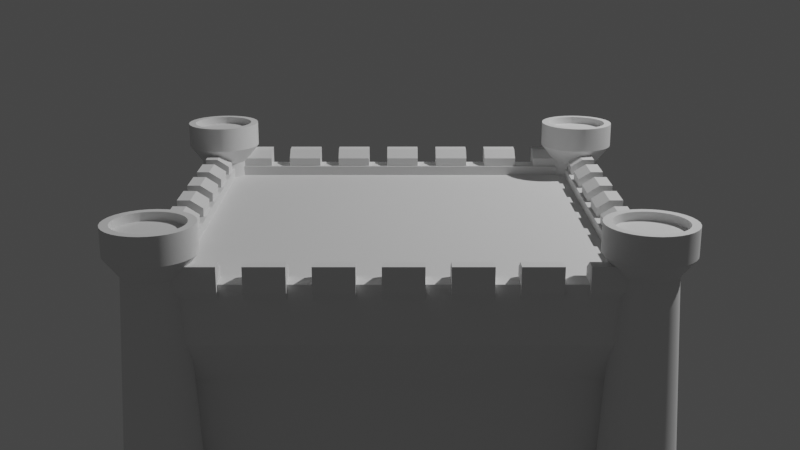 # Source: medievalBoard.blend  (saved by Blender 3.0.21; exported with 4.5.12 LTS)
import bpy
from mathutils import Matrix  # noqa: F401  (used for matrix-valued properties, if any)

bpy.ops.wm.read_factory_settings(use_empty=True)
scene = bpy.context.scene
scene.name = 'Scene'

# ---- collections
col_collection = bpy.data.collections.new('Collection'); scene.collection.children.link(col_collection)

# ---- node groups
ng_auto_smooth = bpy.data.node_groups.new('Auto Smooth', 'GeometryNodeTree')
_s = ng_auto_smooth.interface.new_socket(name='Geometry', in_out='OUTPUT', socket_type='NodeSocketGeometry')
_s = ng_auto_smooth.interface.new_socket(name='Geometry', in_out='INPUT', socket_type='NodeSocketGeometry')
_s = ng_auto_smooth.interface.new_socket(name='Angle', in_out='INPUT', socket_type='NodeSocketFloat')
_s.subtype = 'ANGLE'
_s.min_value = 0.0
_s.max_value = 3.142
ng_auto_smooth.is_modifier = True
_N = ng_auto_smooth.nodes; _L = ng_auto_smooth.links
n0 = _N.new('NodeGroupOutput'); n0.name = 'Group Output'; n0.location = (480, -100)
n1 = _N.new('NodeGroupInput'); n1.name = 'Group Input'; n1.location = (-420, -300)
n2 = _N.new('NodeGroupInput'); n2.name = 'Group Input.001'; n2.location = (-60, -100)
n3 = _N.new('GeometryNodeSetShadeSmooth'); n3.name = 'Set Shade Smooth'; n3.location = (120, -100)
n3.domain = 'EDGE'
n4 = _N.new('GeometryNodeSetShadeSmooth'); n4.name = 'Set Shade Smooth.001'; n4.location = (300, -100)
n5 = _N.new('GeometryNodeInputMeshEdgeAngle'); n5.name = 'Edge Angle'; n5.location = (-420, -220)
n6 = _N.new('GeometryNodeInputEdgeSmooth'); n6.name = 'Is Edge Smooth'; n6.location = (-60, -160)
n7 = _N.new('GeometryNodeInputShadeSmooth'); n7.name = 'Is Face Smooth'; n7.location = (-240, -340)
n8 = _N.new('FunctionNodeBooleanMath'); n8.name = 'Boolean Math'; n8.location = (-60, -220)
n9 = _N.new('FunctionNodeCompare'); n9.name = 'Compare'; n9.location = (-240, -180)
n9.operation = 'LESS_EQUAL'
_L.new(n5.outputs[0], n9.inputs[0])
_L.new(n4.outputs[0], n0.inputs[0])
_L.new(n1.outputs[1], n9.inputs[1])
_L.new(n9.outputs[0], n8.inputs[0])
_L.new(n7.outputs[0], n8.inputs[1])
_L.new(n2.outputs[0], n3.inputs[0])
_L.new(n6.outputs[0], n3.inputs[1])
_L.new(n3.outputs[0], n4.inputs[0])
_L.new(n8.outputs[0], n3.inputs[2])
n0.is_active_output = True

# ---- world
world_world = bpy.data.worlds.new('World'); scene.world = world_world
world_world.use_nodes = True; world_world.node_tree.nodes.clear()
_N = world_world.node_tree.nodes; _L = world_world.node_tree.links
n0 = _N.new('ShaderNodeOutputWorld'); n0.name = 'World Output'; n0.location = (300, 300)
n1 = _N.new('ShaderNodeBackground'); n1.name = 'Background'; n1.location = (10, 300)
n1.inputs[0].default_value = (0.05088, 0.05088, 0.05088, 1.0)
_L.new(n1.outputs[0], n0.inputs[0])
n0.is_active_output = True
world_world.color = (0.05088, 0.05088, 0.05088)
world_world.use_sun_shadow = False
world_world.sun_shadow_jitter_overblur = 0.0

# ---- cameras
cam_camera = bpy.data.cameras.new('Camera')
cam_camera.clip_end = 100.0
cam_camera.ortho_scale = 7.314

# ---- lights
light_light = bpy.data.lights.new('Light', 'POINT')
light_light.transmission_factor = 0.0
light_light.energy = 1000.0
light_light.shadow_soft_size = 0.1
light_light.shadow_maximum_resolution = 0.006
light_light.use_absolute_resolution = True

# ---- meshes
me_cylinder_002 = bpy.data.meshes.new('Cylinder.002')
me_cylinder_002.from_pydata([(-5.702, 6.577, 0.5235), (-5.702, 6.352, 2.39), (-5.518, 6.558, 0.5235), (-5.561, 6.338, 2.39), (-5.34, 6.505, 0.5235), (-5.426, 6.297, 2.39), (-5.177, 6.417, 0.5235), (-5.302, 6.231, 2.39), (-5.034, 6.3, 0.5235), (-5.193, 6.141, 2.39), (-4.916, 6.157, 0.5235), (-5.103, 6.032, 2.39), (-4.829, 5.993, 0.5235), (-5.037, 5.907, 2.39), (-4.775, 5.816, 0.5235), (-4.996, 5.772, 2.39), (-4.757, 5.632, 0.5235), (-4.982, 5.632, 2.39), (-4.775, 5.447, 0.5235), (-4.996, 5.491, 2.39), (-4.829, 5.27, 0.5235), (-5.037, 5.356, 2.39), (-4.916, 5.107, 0.5235), (-5.103, 5.232, 2.39), (-5.034, 4.964, 0.5235), (-5.193, 5.122, 2.39), (-5.177, 4.846, 0.5235), (-5.302, 5.033, 2.39), (-5.34, 4.759, 0.5235), (-5.426, 4.966, 2.39), (-5.518, 4.705, 0.5235), (-5.561, 4.925, 2.39), (-5.702, 4.687, 0.5235), (-5.702, 4.911, 2.39), (-5.886, 4.705, 0.5235), (-5.843, 4.925, 2.39), (-6.064, 4.759, 0.5235), (-5.978, 4.966, 2.39), (-6.227, 4.846, 0.5235), (-6.102, 5.033, 2.39), (-6.37, 4.964, 0.5235), (-6.211, 5.122, 2.39), (-6.488, 5.107, 0.5235), (-6.301, 5.232, 2.39), (-6.575, 5.27, 0.5235), (-6.367, 5.356, 2.39), (-6.629, 5.447, 0.5235), (-6.408, 5.491, 2.39), (-6.647, 5.632, 0.5235), (-6.422, 5.632, 2.39), (-6.629, 5.816, 0.5235), (-6.408, 5.772, 2.39), (-6.575, 5.993, 0.5235), (-6.367, 5.907, 2.39), (-6.488, 6.157, 0.5235), (-6.301, 6.032, 2.39), (-6.37, 6.3, 0.5235), (-6.211, 6.141, 2.39), (-6.227, 6.417, 0.5235), (-6.102, 6.231, 2.39), (-6.064, 6.505, 0.5235), (-5.978, 6.297, 2.39), (-5.886, 6.558, 0.5235), (-5.843, 6.338, 2.39), (-5.487, 6.713, 2.591), (-5.702, 6.734, 2.591), (-5.28, 6.65, 2.591), (-5.089, 6.548, 2.591), (-4.922, 6.411, 2.591), (-4.785, 6.244, 2.591), (-4.683, 6.054, 2.591), (-4.621, 5.847, 2.591), (-4.599, 5.632, 2.591), (-4.621, 5.417, 2.591), (-4.683, 5.21, 2.591), (-4.785, 5.019, 2.591), (-4.922, 4.852, 2.591), (-5.089, 4.715, 2.591), (-5.28, 4.613, 2.591), (-5.487, 4.55, 2.591), (-5.702, 4.529, 2.591), (-5.917, 4.55, 2.591), (-6.124, 4.613, 2.591), (-6.315, 4.715, 2.591), (-6.482, 4.852, 2.591), (-6.619, 5.019, 2.591), (-6.721, 5.21, 2.591), (-6.783, 5.417, 2.591), (-6.805, 5.632, 2.591), (-6.783, 5.847, 2.591), (-6.721, 6.054, 2.591), (-6.619, 6.244, 2.591), (-6.482, 6.411, 2.591), (-6.315, 6.548, 2.591), (-6.124, 6.65, 2.591), (-5.917, 6.713, 2.591), (-5.487, 6.713, 2.878), (-5.702, 6.734, 2.878), (-5.28, 6.65, 2.878), (-5.089, 6.548, 2.878), (-4.922, 6.411, 2.878), (-4.785, 6.244, 2.878), (-4.683, 6.054, 2.878), (-4.621, 5.847, 2.878), (-4.599, 5.632, 2.878), (-4.621, 5.417, 2.878), (-4.683, 5.21, 2.878), (-4.785, 5.019, 2.878), (-4.922, 4.852, 2.878), (-5.089, 4.715, 2.878), (-5.28, 4.613, 2.878), (-5.487, 4.55, 2.878), (-5.702, 4.529, 2.878), (-5.917, 4.55, 2.878), (-6.124, 4.613, 2.878), (-6.315, 4.715, 2.878), (-6.482, 4.852, 2.878), (-6.619, 5.019, 2.878), (-6.721, 5.21, 2.878), (-6.783, 5.417, 2.878), (-6.805, 5.632, 2.878), (-6.783, 5.847, 2.878), (-6.721, 6.054, 2.878), (-6.619, 6.244, 2.878), (-6.482, 6.411, 2.878), (-6.315, 6.548, 2.878), (-6.124, 6.65, 2.878), (-5.917, 6.713, 2.878), (-5.529, 6.503, 2.792), (-5.702, 6.521, 2.792), (-5.362, 6.453, 2.792), (-5.208, 6.371, 2.792), (-5.073, 6.26, 2.792), (-4.963, 6.126, 2.792), (-4.881, 5.972, 2.792), (-4.83, 5.805, 2.792), (-4.813, 5.632, 2.792), (-4.83, 5.458, 2.792), (-4.881, 5.292, 2.792), (-4.963, 5.138, 2.792), (-5.073, 5.003, 2.792), (-5.208, 4.893, 2.792), (-5.362, 4.81, 2.792), (-5.529, 4.76, 2.792), (-5.702, 4.743, 2.792), (-5.875, 4.76, 2.792), (-6.042, 4.81, 2.792), (-6.196, 4.893, 2.792), (-6.331, 5.003, 2.792), (-6.441, 5.138, 2.792), (-6.523, 5.292, 2.792), (-6.574, 5.458, 2.792), (-6.591, 5.632, 2.792), (-6.574, 5.805, 2.792), (-6.523, 5.972, 2.792), (-6.441, 6.126, 2.792), (-6.331, 6.26, 2.792), (-6.196, 6.371, 2.792), (-6.042, 6.453, 2.792), (-5.875, 6.503, 2.792), (-5.875, 6.503, 2.878), (-6.042, 6.453, 2.878), (-6.196, 6.371, 2.878), (-6.331, 6.26, 2.878), (-6.441, 6.126, 2.878), (-6.523, 5.972, 2.878), (-6.574, 5.805, 2.878), (-6.591, 5.632, 2.878), (-6.574, 5.458, 2.878), (-6.523, 5.292, 2.878), (-6.441, 5.138, 2.878), (-6.331, 5.003, 2.878), (-6.196, 4.893, 2.878), (-6.042, 4.81, 2.878), (-5.875, 4.76, 2.878), (-5.702, 4.743, 2.878), (-5.529, 4.76, 2.878), (-5.362, 4.81, 2.878), (-5.208, 4.893, 2.878), (-5.073, 5.003, 2.878), (-4.963, 5.138, 2.878), (-4.881, 5.292, 2.878), (-4.83, 5.458, 2.878), (-4.813, 5.632, 2.878), (-4.83, 5.805, 2.878), (-4.881, 5.972, 2.878), (-4.963, 6.126, 2.878), (-5.073, 6.26, 2.878), (-5.208, 6.371, 2.878), (-5.362, 6.453, 2.878), (-5.702, 6.521, 2.878), (-5.529, 6.503, 2.878), (-5.702, 6.841, 0.3259), (-5.466, 6.817, 0.3259), (-5.239, 6.749, 0.3259), (-5.03, 6.637, 0.3259), (-4.847, 6.487, 0.3259), (-4.697, 6.303, 0.3259), (-4.585, 6.094, 0.3259), (-4.516, 5.868, 0.3259), (-4.493, 5.632, 0.3259), (-4.516, 5.396, 0.3259), (-4.585, 5.169, 0.3259), (-4.697, 4.96, 0.3259), (-4.847, 4.777, 0.3259), (-5.03, 4.626, 0.3259), (-5.239, 4.515, 0.3259), (-5.466, 4.446, 0.3259), (-5.702, 4.423, 0.3259), (-5.938, 4.446, 0.3259), (-6.165, 4.515, 0.3259), (-6.374, 4.626, 0.3259), (-6.557, 4.777, 0.3259), (-6.707, 4.96, 0.3259), (-6.819, 5.169, 0.3259), (-6.888, 5.396, 0.3259), (-6.911, 5.632, 0.3259), (-6.888, 5.868, 0.3259), (-6.819, 6.094, 0.3259), (-6.707, 6.303, 0.3259), (-6.557, 6.487, 0.3259), (-6.374, 6.637, 0.3259), (-6.165, 6.749, 0.3259), (-5.938, 6.817, 0.3259), (-5.702, 6.841, -0.09853), (-5.466, 6.817, -0.09853), (-5.239, 6.749, -0.09853), (-5.03, 6.637, -0.09853), (-4.847, 6.487, -0.09853), (-4.697, 6.303, -0.09853), (-4.585, 6.094, -0.09853), (-4.516, 5.868, -0.09853), (-4.493, 5.632, -0.09853), (-4.516, 5.396, -0.09853), (-4.585, 5.169, -0.09853), (-4.697, 4.96, -0.09853), (-4.847, 4.777, -0.09853), (-5.03, 4.626, -0.09853), (-5.239, 4.515, -0.09853), (-5.466, 4.446, -0.09853), (-5.702, 4.423, -0.09853), (-5.938, 4.446, -0.09853), (-6.165, 4.515, -0.09853), (-6.374, 4.626, -0.09853), (-6.557, 4.777, -0.09853), (-6.707, 4.96, -0.09853), (-6.819, 5.169, -0.09853), (-6.888, 5.396, -0.09853), (-6.911, 5.632, -0.09853), (-6.888, 5.868, -0.09853), (-6.819, 6.094, -0.09853), (-6.707, 6.303, -0.09853), (-6.557, 6.487, -0.09853), (-6.374, 6.637, -0.09853), (-6.165, 6.749, -0.09853), (-5.938, 6.817, -0.09853)], [], [(0, 1, 3, 2), (2, 3, 5, 4), (4, 5, 7, 6), (6, 7, 9, 8), (8, 9, 11, 10), (10, 11, 13, 12), (12, 13, 15, 14), (14, 15, 17, 16), (16, 17, 19, 18), (18, 19, 21, 20), (20, 21, 23, 22), (22, 23, 25, 24), (24, 25, 27, 26), (26, 27, 29, 28), (28, 29, 31, 30), (30, 31, 33, 32), (32, 33, 35, 34), (34, 35, 37, 36), (36, 37, 39, 38), (38, 39, 41, 40), (40, 41, 43, 42), (42, 43, 45, 44), (44, 45, 47, 46), (46, 47, 49, 48), (48, 49, 51, 50), (50, 51, 53, 52), (52, 53, 55, 54), (54, 55, 57, 56), (56, 57, 59, 58), (58, 59, 61, 60), (5, 3, 64, 66), (60, 61, 63, 62), (62, 63, 1, 0), (6, 8, 196, 195), (81, 80, 112, 113), (23, 21, 74, 75), (41, 39, 83, 84), (59, 57, 92, 93), (15, 13, 70, 71), (33, 31, 79, 80), (51, 49, 88, 89), (7, 5, 66, 67), (25, 23, 75, 76), (43, 41, 84, 85), (61, 59, 93, 94), (17, 15, 71, 72), (35, 33, 80, 81), (53, 51, 89, 90), (9, 7, 67, 68), (27, 25, 76, 77), (45, 43, 85, 86), (63, 61, 94, 95), (19, 17, 72, 73), (37, 35, 81, 82), (55, 53, 90, 91), (11, 9, 68, 69), (29, 27, 77, 78), (47, 45, 86, 87), (3, 1, 65, 64), (1, 63, 95, 65), (21, 19, 73, 74), (39, 37, 82, 83), (57, 55, 91, 92), (13, 11, 69, 70), (31, 29, 78, 79), (49, 47, 87, 88), (128, 129, 159, 158, 157, 156, 155, 154, 153, 152, 151, 150, 149, 148, 147, 146, 145, 144, 143, 142, 141, 140, 139, 138, 137, 136, 135, 134, 133, 132, 131, 130), (68, 67, 99, 100), (95, 94, 126, 127), (82, 81, 113, 114), (69, 68, 100, 101), (65, 95, 127, 97), (83, 82, 114, 115), (70, 69, 101, 102), (84, 83, 115, 116), (71, 70, 102, 103), (85, 84, 116, 117), (72, 71, 103, 104), (86, 85, 117, 118), (73, 72, 104, 105), (87, 86, 118, 119), (74, 73, 105, 106), (88, 87, 119, 120), (75, 74, 106, 107), (89, 88, 120, 121), (76, 75, 107, 108), (90, 89, 121, 122), (77, 76, 108, 109), (91, 90, 122, 123), (78, 77, 109, 110), (64, 65, 97, 96), (92, 91, 123, 124), (79, 78, 110, 111), (66, 64, 96, 98), (93, 92, 124, 125), (80, 79, 111, 112), (67, 66, 98, 99), (94, 93, 125, 126), (187, 188, 131, 132), (160, 161, 158, 159), (173, 174, 145, 146), (186, 187, 132, 133), (190, 160, 159, 129), (172, 173, 146, 147), (185, 186, 133, 134), (171, 172, 147, 148), (184, 185, 134, 135), (170, 171, 148, 149), (183, 184, 135, 136), (169, 170, 149, 150), (182, 183, 136, 137), (168, 169, 150, 151), (181, 182, 137, 138), (167, 168, 151, 152), (180, 181, 138, 139), (166, 167, 152, 153), (179, 180, 139, 140), (165, 166, 153, 154), (178, 179, 140, 141), (164, 165, 154, 155), (177, 178, 141, 142), (191, 190, 129, 128), (163, 164, 155, 156), (176, 177, 142, 143), (189, 191, 128, 130), (162, 163, 156, 157), (175, 176, 143, 144), (188, 189, 130, 131), (161, 162, 157, 158), (174, 175, 144, 145), (124, 123, 164, 163), (96, 97, 190, 191), (110, 109, 178, 177), (123, 122, 165, 164), (109, 108, 179, 178), (122, 121, 166, 165), (108, 107, 180, 179), (121, 120, 167, 166), (107, 106, 181, 180), (120, 119, 168, 167), (106, 105, 182, 181), (119, 118, 169, 168), (105, 104, 183, 182), (118, 117, 170, 169), (104, 103, 184, 183), (117, 116, 171, 170), (103, 102, 185, 184), (116, 115, 172, 171), (102, 101, 186, 185), (115, 114, 173, 172), (97, 127, 160, 190), (101, 100, 187, 186), (114, 113, 174, 173), (127, 126, 161, 160), (100, 99, 188, 187), (113, 112, 175, 174), (126, 125, 162, 161), (99, 98, 189, 188), (112, 111, 176, 175), (125, 124, 163, 162), (98, 96, 191, 189), (111, 110, 177, 176), (212, 213, 245, 244), (24, 26, 205, 204), (42, 44, 214, 213), (60, 62, 223, 222), (16, 18, 201, 200), (34, 36, 210, 209), (52, 54, 219, 218), (8, 10, 197, 196), (26, 28, 206, 205), (44, 46, 215, 214), (0, 2, 193, 192), (62, 0, 192, 223), (18, 20, 202, 201), (36, 38, 211, 210), (54, 56, 220, 219), (10, 12, 198, 197), (28, 30, 207, 206), (46, 48, 216, 215), (2, 4, 194, 193), (20, 22, 203, 202), (38, 40, 212, 211), (56, 58, 221, 220), (12, 14, 199, 198), (30, 32, 208, 207), (48, 50, 217, 216), (4, 6, 195, 194), (22, 24, 204, 203), (40, 42, 213, 212), (58, 60, 222, 221), (14, 16, 200, 199), (32, 34, 209, 208), (50, 52, 218, 217), (224, 225, 226, 227, 228, 229, 230, 231, 232, 233, 234, 235, 236, 237, 238, 239, 240, 241, 242, 243, 244, 245, 246, 247, 248, 249, 250, 251, 252, 253, 254, 255), (199, 200, 232, 231), (213, 214, 246, 245), (200, 201, 233, 232), (214, 215, 247, 246), (201, 202, 234, 233), (215, 216, 248, 247), (202, 203, 235, 234), (216, 217, 249, 248), (203, 204, 236, 235), (217, 218, 250, 249), (204, 205, 237, 236), (218, 219, 251, 250), (205, 206, 238, 237), (192, 193, 225, 224), (219, 220, 252, 251), (206, 207, 239, 238), (193, 194, 226, 225), (220, 221, 253, 252), (207, 208, 240, 239), (194, 195, 227, 226), (221, 222, 254, 253), (208, 209, 241, 240), (195, 196, 228, 227), (222, 223, 255, 254), (209, 210, 242, 241), (196, 197, 229, 228), (223, 192, 224, 255), (210, 211, 243, 242), (197, 198, 230, 229), (211, 212, 244, 243), (198, 199, 231, 230)])
me_cylinder_002.polygons.foreach_set('use_smooth', [True] * 226)
_uv = me_cylinder_002.uv_layers.new(name='UVMap')
_uv.uv.foreach_set('vector', [1.0, 0.5, 1.0, 1.0, 0.9688, 1.0, 0.9688, 0.5, 0.9688, 0.5, 0.9688, 1.0, 0.9375, 1.0, 0.9375, 0.5, 0.9375, 0.5, 0.9375, 1.0, 0.9062, 1.0, 0.9062, 0.5, 0.9062, 0.5, 0.9062, 1.0, 0.875, 1.0, 0.875, 0.5, 0.875, 0.5, 0.875, 1.0, 0.8438, 1.0, 0.8438, 0.5, 0.8438, 0.5, 0.8438, 1.0, 0.8125, 1.0, 0.8125, 0.5, 0.8125, 0.5, 0.8125, 1.0, 0.7812, 1.0, 0.7812, 0.5, 0.7812, 0.5, 0.7812, 1.0, 0.75, 1.0, 0.75, 0.5, 0.75, 0.5, 0.75, 1.0, 0.7188, 1.0, 0.7188, 0.5, 0.7188, 0.5, 0.7188, 1.0, 0.6875, 1.0, 0.6875, 0.5, 0.6875, 0.5, 0.6875, 1.0, 0.6562, 1.0, 0.6562, 0.5, 0.6562, 0.5, 0.6562, 1.0, 0.625, 1.0, 0.625, 0.5, 0.625, 0.5, 0.625, 1.0, 0.5938, 1.0, 0.5938, 0.5, 0.5938, 0.5, 0.5938, 1.0, 0.5625, 1.0, 0.5625, 0.5, 0.5625, 0.5, 0.5625, 1.0, 0.5312, 1.0, 0.5312, 0.5, 0.5312, 0.5, 0.5312, 1.0, 0.5, 1.0, 0.5, 0.5, 0.5, 0.5, 0.5, 1.0, 0.4688, 1.0, 0.4688, 0.5, 0.4688, 0.5, 0.4688, 1.0, 0.4375, 1.0, 0.4375, 0.5, 0.4375, 0.5, 0.4375, 1.0, 0.4062, 1.0, 0.4062, 0.5, 0.4062, 0.5, 0.4062, 1.0, 0.375, 1.0, 0.375, 0.5, 0.375, 0.5, 0.375, 1.0, 0.3438, 1.0, 0.3438, 0.5, 0.3438, 0.5, 0.3438, 1.0, 0.3125, 1.0, 0.3125, 0.5, 0.3125, 0.5, 0.3125, 1.0, 0.2812, 1.0, 0.2812, 0.5, 0.2812, 0.5, 0.2812, 1.0, 0.25, 1.0, 0.25, 0.5, 0.25, 0.5, 0.25, 1.0, 0.2188, 1.0, 0.2188, 0.5, 0.2188, 0.5, 0.2188, 1.0, 0.1875, 1.0, 0.1875, 0.5, 0.1875, 0.5, 0.1875, 1.0, 0.1562, 1.0, 0.1562, 0.5, 0.1562, 0.5, 0.1562, 1.0, 0.125, 1.0, 0.125, 0.5, 0.125, 0.5, 0.125, 1.0, 0.09375, 1.0, 0.09375, 0.5, 0.09375, 0.5, 0.09375, 1.0, 0.0625, 1.0, 0.0625, 0.5, 0.9375, 1.0, 0.9688, 1.0, 0.9688, 1.0, 0.9375, 1.0, 0.0625, 0.5, 0.0625, 1.0, 0.03125, 1.0, 0.03125, 0.5, 0.03125, 0.5, 0.03125, 1.0, 0.0, 1.0, 0.0, 0.5, 0.9062, 0.5, 0.875, 0.5, 0.875, 0.5, 0.9062, 0.5, 0.4688, 1.0, 0.5, 1.0, 0.5, 1.0, 0.4688, 1.0, 0.6562, 1.0, 0.6875, 1.0, 0.6875, 1.0, 0.6562, 1.0, 0.375, 1.0, 0.4062, 1.0, 0.4062, 1.0, 0.375, 1.0, 0.09375, 1.0, 0.125, 1.0, 0.125, 1.0, 0.09375, 1.0, 0.7812, 1.0, 0.8125, 1.0, 0.8125, 1.0, 0.7812, 1.0, 0.5, 1.0, 0.5312, 1.0, 0.5312, 1.0, 0.5, 1.0, 0.2188, 1.0, 0.25, 1.0, 0.25, 1.0, 0.2188, 1.0, 0.9062, 1.0, 0.9375, 1.0, 0.9375, 1.0, 0.9062, 1.0, 0.625, 1.0, 0.6562, 1.0, 0.6562, 1.0, 0.625, 1.0, 0.3438, 1.0, 0.375, 1.0, 0.375, 1.0, 0.3438, 1.0, 0.0625, 1.0, 0.09375, 1.0, 0.09375, 1.0, 0.0625, 1.0, 0.75, 1.0, 0.7812, 1.0, 0.7812, 1.0, 0.75, 1.0, 0.4688, 1.0, 0.5, 1.0, 0.5, 1.0, 0.4688, 1.0, 0.1875, 1.0, 0.2188, 1.0, 0.2188, 1.0, 0.1875, 1.0, 0.875, 1.0, 0.9062, 1.0, 0.9062, 1.0, 0.875, 1.0, 0.5938, 1.0, 0.625, 1.0, 0.625, 1.0, 0.5938, 1.0, 0.3125, 1.0, 0.3438, 1.0, 0.3438, 1.0, 0.3125, 1.0, 0.03125, 1.0, 0.0625, 1.0, 0.0625, 1.0, 0.03125, 1.0, 0.7188, 1.0, 0.75, 1.0, 0.75, 1.0, 0.7188, 1.0, 0.4375, 1.0, 0.4688, 1.0, 0.4688, 1.0, 0.4375, 1.0, 0.1562, 1.0, 0.1875, 1.0, 0.1875, 1.0, 0.1562, 1.0, 0.8438, 1.0, 0.875, 1.0, 0.875, 1.0, 0.8438, 1.0, 0.5625, 1.0, 0.5938, 1.0, 0.5938, 1.0, 0.5625, 1.0, 0.2812, 1.0, 0.3125, 1.0, 0.3125, 1.0, 0.2812, 1.0, 0.9688, 1.0, 1.0, 1.0, 1.0, 1.0, 0.9688, 1.0, 0.0, 1.0, 0.03125, 1.0, 0.03125, 1.0, 0.0, 1.0, 0.6875, 1.0, 0.7188, 1.0, 0.7188, 1.0, 0.6875, 1.0, 0.4062, 1.0, 0.4375, 1.0, 0.4375, 1.0, 0.4062, 1.0, 0.125, 1.0, 0.1562, 1.0, 0.1562, 1.0, 0.125, 1.0, 0.8125, 1.0, 0.8438, 1.0, 0.8438, 1.0, 0.8125, 1.0, 0.5312, 1.0, 0.5625, 1.0, 0.5625, 1.0, 0.5312, 1.0, 0.25, 1.0, 0.2812, 1.0, 0.2812, 1.0, 0.25, 1.0, 0.9688, 1.0, 0.0, 1.0, 0.03125, 1.0, 0.0625, 1.0, 0.09375, 1.0, 0.125, 1.0, 0.1562, 1.0, 0.1875, 1.0, 0.2188, 1.0, 0.25, 1.0, 0.2812, 1.0, 0.3125, 1.0, 0.3438, 1.0, 0.375, 1.0, 0.4062, 1.0, 0.4375, 1.0, 0.4688, 1.0, 0.5, 1.0, 0.5312, 1.0, 0.5625, 1.0, 0.5938, 1.0, 0.625, 1.0, 0.6562, 1.0, 0.6875, 1.0, 0.7188, 1.0, 0.75, 1.0, 0.7812, 1.0, 0.8125, 1.0, 0.8438, 1.0, 0.875, 1.0, 0.9062, 1.0, 0.9375, 1.0, 0.875, 1.0, 0.9062, 1.0, 0.9062, 1.0, 0.875, 1.0, 0.03125, 1.0, 0.0625, 1.0, 0.0625, 1.0, 0.03125, 1.0, 0.4375, 1.0, 0.4688, 1.0, 0.4688, 1.0, 0.4375, 1.0, 0.8438, 1.0, 0.875, 1.0, 0.875, 1.0, 0.8438, 1.0, 0.0, 1.0, 0.03125, 1.0, 0.03125, 1.0, 0.0, 1.0, 0.4062, 1.0, 0.4375, 1.0, 0.4375, 1.0, 0.4062, 1.0, 0.8125, 1.0, 0.8438, 1.0, 0.8438, 1.0, 0.8125, 1.0, 0.375, 1.0, 0.4062, 1.0, 0.4062, 1.0, 0.375, 1.0, 0.7812, 1.0, 0.8125, 1.0, 0.8125, 1.0, 0.7812, 1.0, 0.3438, 1.0, 0.375, 1.0, 0.375, 1.0, 0.3438, 1.0, 0.75, 1.0, 0.7812, 1.0, 0.7812, 1.0, 0.75, 1.0, 0.3125, 1.0, 0.3438, 1.0, 0.3438, 1.0, 0.3125, 1.0, 0.7188, 1.0, 0.75, 1.0, 0.75, 1.0, 0.7188, 1.0, 0.2812, 1.0, 0.3125, 1.0, 0.3125, 1.0, 0.2812, 1.0, 0.6875, 1.0, 0.7188, 1.0, 0.7188, 1.0, 0.6875, 1.0, 0.25, 1.0, 0.2812, 1.0, 0.2812, 1.0, 0.25, 1.0, 0.6562, 1.0, 0.6875, 1.0, 0.6875, 1.0, 0.6562, 1.0, 0.2188, 1.0, 0.25, 1.0, 0.25, 1.0, 0.2188, 1.0, 0.625, 1.0, 0.6562, 1.0, 0.6562, 1.0, 0.625, 1.0, 0.1875, 1.0, 0.2188, 1.0, 0.2188, 1.0, 0.1875, 1.0, 0.5938, 1.0, 0.625, 1.0, 0.625, 1.0, 0.5938, 1.0, 0.1562, 1.0, 0.1875, 1.0, 0.1875, 1.0, 0.1562, 1.0, 0.5625, 1.0, 0.5938, 1.0, 0.5938, 1.0, 0.5625, 1.0, 0.9688, 1.0, 1.0, 1.0, 1.0, 1.0, 0.9688, 1.0, 0.125, 1.0, 0.1562, 1.0, 0.1562, 1.0, 0.125, 1.0, 0.5312, 1.0, 0.5625, 1.0, 0.5625, 1.0, 0.5312, 1.0, 0.9375, 1.0, 0.9688, 1.0, 0.9688, 1.0, 0.9375, 1.0, 0.09375, 1.0, 0.125, 1.0, 0.125, 1.0, 0.09375, 1.0, 0.5, 1.0, 0.5312, 1.0, 0.5312, 1.0, 0.5, 1.0, 0.9062, 1.0, 0.9375, 1.0, 0.9375, 1.0, 0.9062, 1.0, 0.0625, 1.0, 0.09375, 1.0, 0.09375, 1.0, 0.0625, 1.0, 0.875, 1.0, 0.9062, 1.0, 0.9062, 1.0, 0.875, 1.0, 0.03125, 1.0, 0.0625, 1.0, 0.0625, 1.0, 0.03125, 1.0, 0.4375, 1.0, 0.4688, 1.0, 0.4688, 1.0, 0.4375, 1.0, 0.8438, 1.0, 0.875, 1.0, 0.875, 1.0, 0.8438, 1.0, 0.0, 1.0, 0.03125, 1.0, 0.03125, 1.0, 0.0, 1.0, 0.4062, 1.0, 0.4375, 1.0, 0.4375, 1.0, 0.4062, 1.0, 0.8125, 1.0, 0.8438, 1.0, 0.8438, 1.0, 0.8125, 1.0, 0.375, 1.0, 0.4062, 1.0, 0.4062, 1.0, 0.375, 1.0, 0.7812, 1.0, 0.8125, 1.0, 0.8125, 1.0, 0.7812, 1.0, 0.3438, 1.0, 0.375, 1.0, 0.375, 1.0, 0.3438, 1.0, 0.75, 1.0, 0.7812, 1.0, 0.7812, 1.0, 0.75, 1.0, 0.3125, 1.0, 0.3438, 1.0, 0.3438, 1.0, 0.3125, 1.0, 0.7188, 1.0, 0.75, 1.0, 0.75, 1.0, 0.7188, 1.0, 0.2812, 1.0, 0.3125, 1.0, 0.3125, 1.0, 0.2812, 1.0, 0.6875, 1.0, 0.7188, 1.0, 0.7188, 1.0, 0.6875, 1.0, 0.25, 1.0, 0.2812, 1.0, 0.2812, 1.0, 0.25, 1.0, 0.6562, 1.0, 0.6875, 1.0, 0.6875, 1.0, 0.6562, 1.0, 0.2188, 1.0, 0.25, 1.0, 0.25, 1.0, 0.2188, 1.0, 0.625, 1.0, 0.6562, 1.0, 0.6562, 1.0, 0.625, 1.0, 0.1875, 1.0, 0.2188, 1.0, 0.2188, 1.0, 0.1875, 1.0, 0.5938, 1.0, 0.625, 1.0, 0.625, 1.0, 0.5938, 1.0, 0.1562, 1.0, 0.1875, 1.0, 0.1875, 1.0, 0.1562, 1.0, 0.5625, 1.0, 0.5938, 1.0, 0.5938, 1.0, 0.5625, 1.0, 0.9688, 1.0, 1.0, 1.0, 1.0, 1.0, 0.9688, 1.0, 0.125, 1.0, 0.1562, 1.0, 0.1562, 1.0, 0.125, 1.0, 0.5312, 1.0, 0.5625, 1.0, 0.5625, 1.0, 0.5312, 1.0, 0.9375, 1.0, 0.9688, 1.0, 0.9688, 1.0, 0.9375, 1.0, 0.09375, 1.0, 0.125, 1.0, 0.125, 1.0, 0.09375, 1.0, 0.5, 1.0, 0.5312, 1.0, 0.5312, 1.0, 0.5, 1.0, 0.9062, 1.0, 0.9375, 1.0, 0.9375, 1.0, 0.9062, 1.0, 0.0625, 1.0, 0.09375, 1.0, 0.09375, 1.0, 0.0625, 1.0, 0.4688, 1.0, 0.5, 1.0, 0.5, 1.0, 0.4688, 1.0, 0.125, 1.0, 0.1562, 1.0, 0.1562, 1.0, 0.125, 1.0, 0.9688, 1.0, 1.0, 1.0, 1.0, 1.0, 0.9688, 1.0, 0.5625, 1.0, 0.5938, 1.0, 0.5938, 1.0, 0.5625, 1.0, 0.1562, 1.0, 0.1875, 1.0, 0.1875, 1.0, 0.1562, 1.0, 0.5938, 1.0, 0.625, 1.0, 0.625, 1.0, 0.5938, 1.0, 0.1875, 1.0, 0.2188, 1.0, 0.2188, 1.0, 0.1875, 1.0, 0.625, 1.0, 0.6562, 1.0, 0.6562, 1.0, 0.625, 1.0, 0.2188, 1.0, 0.25, 1.0, 0.25, 1.0, 0.2188, 1.0, 0.6562, 1.0, 0.6875, 1.0, 0.6875, 1.0, 0.6562, 1.0, 0.25, 1.0, 0.2812, 1.0, 0.2812, 1.0, 0.25, 1.0, 0.6875, 1.0, 0.7188, 1.0, 0.7188, 1.0, 0.6875, 1.0, 0.2812, 1.0, 0.3125, 1.0, 0.3125, 1.0, 0.2812, 1.0, 0.7188, 1.0, 0.75, 1.0, 0.75, 1.0, 0.7188, 1.0, 0.3125, 1.0, 0.3438, 1.0, 0.3438, 1.0, 0.3125, 1.0, 0.75, 1.0, 0.7812, 1.0, 0.7812, 1.0, 0.75, 1.0, 0.3438, 1.0, 0.375, 1.0, 0.375, 1.0, 0.3438, 1.0, 0.7812, 1.0, 0.8125, 1.0, 0.8125, 1.0, 0.7812, 1.0, 0.375, 1.0, 0.4062, 1.0, 0.4062, 1.0, 0.375, 1.0, 0.8125, 1.0, 0.8438, 1.0, 0.8438, 1.0, 0.8125, 1.0, 0.4062, 1.0, 0.4375, 1.0, 0.4375, 1.0, 0.4062, 1.0, 0.0, 1.0, 0.03125, 1.0, 0.03125, 1.0, 0.0, 1.0, 0.8438, 1.0, 0.875, 1.0, 0.875, 1.0, 0.8438, 1.0, 0.4375, 1.0, 0.4688, 1.0, 0.4688, 1.0, 0.4375, 1.0, 0.03125, 1.0, 0.0625, 1.0, 0.0625, 1.0, 0.03125, 1.0, 0.875, 1.0, 0.9062, 1.0, 0.9062, 1.0, 0.875, 1.0, 0.4688, 1.0, 0.5, 1.0, 0.5, 1.0, 0.4688, 1.0, 0.0625, 1.0, 0.09375, 1.0, 0.09375, 1.0, 0.0625, 1.0, 0.9062, 1.0, 0.9375, 1.0, 0.9375, 1.0, 0.9062, 1.0, 0.5, 1.0, 0.5312, 1.0, 0.5312, 1.0, 0.5, 1.0, 0.09375, 1.0, 0.125, 1.0, 0.125, 1.0, 0.09375, 1.0, 0.9375, 1.0, 0.9688, 1.0, 0.9688, 1.0, 0.9375, 1.0, 0.5312, 1.0, 0.5625, 1.0, 0.5625, 1.0, 0.5312, 1.0, 0.375, 0.5, 0.3438, 0.5, 0.3438, 0.5, 0.375, 0.5, 0.625, 0.5, 0.5938, 0.5, 0.5938, 0.5, 0.625, 0.5, 0.3438, 0.5, 0.3125, 0.5, 0.3125, 0.5, 0.3438, 0.5, 0.0625, 0.5, 0.03125, 0.5, 0.03125, 0.5, 0.0625, 0.5, 0.75, 0.5, 0.7188, 0.5, 0.7188, 0.5, 0.75, 0.5, 0.4688, 0.5, 0.4375, 0.5, 0.4375, 0.5, 0.4688, 0.5, 0.1875, 0.5, 0.1562, 0.5, 0.1562, 0.5, 0.1875, 0.5, 0.875, 0.5, 0.8438, 0.5, 0.8438, 0.5, 0.875, 0.5, 0.5938, 0.5, 0.5625, 0.5, 0.5625, 0.5, 0.5938, 0.5, 0.3125, 0.5, 0.2812, 0.5, 0.2812, 0.5, 0.3125, 0.5, 1.0, 0.5, 0.9688, 0.5, 0.9688, 0.5, 1.0, 0.5, 0.03125, 0.5, 0.0, 0.5, 0.0, 0.5, 0.03125, 0.5, 0.7188, 0.5, 0.6875, 0.5, 0.6875, 0.5, 0.7188, 0.5, 0.4375, 0.5, 0.4062, 0.5, 0.4062, 0.5, 0.4375, 0.5, 0.1562, 0.5, 0.125, 0.5, 0.125, 0.5, 0.1562, 0.5, 0.8438, 0.5, 0.8125, 0.5, 0.8125, 0.5, 0.8438, 0.5, 0.5625, 0.5, 0.5312, 0.5, 0.5312, 0.5, 0.5625, 0.5, 0.2812, 0.5, 0.25, 0.5, 0.25, 0.5, 0.2812, 0.5, 0.9688, 0.5, 0.9375, 0.5, 0.9375, 0.5, 0.9688, 0.5, 0.6875, 0.5, 0.6562, 0.5, 0.6562, 0.5, 0.6875, 0.5, 0.4062, 0.5, 0.375, 0.5, 0.375, 0.5, 0.4062, 0.5, 0.125, 0.5, 0.09375, 0.5, 0.09375, 0.5, 0.125, 0.5, 0.8125, 0.5, 0.7812, 0.5, 0.7812, 0.5, 0.8125, 0.5, 0.5312, 0.5, 0.5, 0.5, 0.5, 0.5, 0.5312, 0.5, 0.25, 0.5, 0.2188, 0.5, 0.2188, 0.5, 0.25, 0.5, 0.9375, 0.5, 0.9062, 0.5, 0.9062, 0.5, 0.9375, 0.5, 0.6562, 0.5, 0.625, 0.5, 0.625, 0.5, 0.6562, 0.5, 0.375, 0.5, 0.3438, 0.5, 0.3438, 0.5, 0.375, 0.5, 0.09375, 0.5, 0.0625, 0.5, 0.0625, 0.5, 0.09375, 0.5, 0.7812, 0.5, 0.75, 0.5, 0.75, 0.5, 0.7812, 0.5, 0.5, 0.5, 0.4688, 0.5, 0.4688, 0.5, 0.5, 0.5, 0.2188, 0.5, 0.1875, 0.5, 0.1875, 0.5, 0.2188, 0.5, 0.75, 0.49, 0.7968, 0.4854, 0.8418, 0.4717, 0.8833, 0.4496, 0.9197, 0.4197, 0.9496, 0.3833, 0.9717, 0.3418, 0.9854, 0.2968, 0.99, 0.25, 0.9854, 0.2032, 0.9717, 0.1582, 0.9496, 0.1167, 0.9197, 0.08029, 0.8833, 0.05045, 0.8418, 0.02827, 0.7968, 0.01461, 0.75, 0.01, 0.7032, 0.01461, 0.6582, 0.02827, 0.6167, 0.05045, 0.5803, 0.08029, 0.5504, 0.1167, 0.5283, 0.1582, 0.5146, 0.2032, 0.51, 0.25, 0.5146, 0.2968, 0.5283, 0.3418, 0.5504, 0.3833, 0.5803, 0.4197, 0.6167, 0.4496, 0.6582, 0.4717, 0.7032, 0.4854, 0.7812, 0.5, 0.75, 0.5, 0.75, 0.5, 0.7812, 0.5, 0.3438, 0.5, 0.3125, 0.5, 0.3125, 0.5, 0.3438, 0.5, 0.75, 0.5, 0.7188, 0.5, 0.7188, 0.5, 0.75, 0.5, 0.3125, 0.5, 0.2812, 0.5, 0.2812, 0.5, 0.3125, 0.5, 0.7188, 0.5, 0.6875, 0.5, 0.6875, 0.5, 0.7188, 0.5, 0.2812, 0.5, 0.25, 0.5, 0.25, 0.5, 0.2812, 0.5, 0.6875, 0.5, 0.6562, 0.5, 0.6562, 0.5, 0.6875, 0.5, 0.25, 0.5, 0.2188, 0.5, 0.2188, 0.5, 0.25, 0.5, 0.6562, 0.5, 0.625, 0.5, 0.625, 0.5, 0.6562, 0.5, 0.2188, 0.5, 0.1875, 0.5, 0.1875, 0.5, 0.2188, 0.5, 0.625, 0.5, 0.5938, 0.5, 0.5938, 0.5, 0.625, 0.5, 0.1875, 0.5, 0.1562, 0.5, 0.1562, 0.5, 0.1875, 0.5, 0.5938, 0.5, 0.5625, 0.5, 0.5625, 0.5, 0.5938, 0.5, 1.0, 0.5, 0.9688, 0.5, 0.9688, 0.5, 1.0, 0.5, 0.1562, 0.5, 0.125, 0.5, 0.125, 0.5, 0.1562, 0.5, 0.5625, 0.5, 0.5312, 0.5, 0.5312, 0.5, 0.5625, 0.5, 0.9688, 0.5, 0.9375, 0.5, 0.9375, 0.5, 0.9688, 0.5, 0.125, 0.5, 0.09375, 0.5, 0.09375, 0.5, 0.125, 0.5, 0.5312, 0.5, 0.5, 0.5, 0.5, 0.5, 0.5312, 0.5, 0.9375, 0.5, 0.9062, 0.5, 0.9062, 0.5, 0.9375, 0.5, 0.09375, 0.5, 0.0625, 0.5, 0.0625, 0.5, 0.09375, 0.5, 0.5, 0.5, 0.4688, 0.5, 0.4688, 0.5, 0.5, 0.5, 0.9062, 0.5, 0.875, 0.5, 0.875, 0.5, 0.9062, 0.5, 0.0625, 0.5, 0.03125, 0.5, 0.03125, 0.5, 0.0625, 0.5, 0.4688, 0.5, 0.4375, 0.5, 0.4375, 0.5, 0.4688, 0.5, 0.875, 0.5, 0.8438, 0.5, 0.8438, 0.5, 0.875, 0.5, 0.03125, 0.5, 0.0, 0.5, 0.0, 0.5, 0.03125, 0.5, 0.4375, 0.5, 0.4062, 0.5, 0.4062, 0.5, 0.4375, 0.5, 0.8438, 0.5, 0.8125, 0.5, 0.8125, 0.5, 0.8438, 0.5, 0.4062, 0.5, 0.375, 0.5, 0.375, 0.5, 0.4062, 0.5, 0.8125, 0.5, 0.7812, 0.5, 0.7812, 0.5, 0.8125, 0.5])
me_cylinder_002.use_remesh_fix_poles = True
me_cylinder_002.use_remesh_preserve_attributes = False
me_cylinder_002.update()
me_cube_002 = bpy.data.meshes.new('Cube.002')
me_cube_002.from_pydata([(-2.108, -8.466e-07, -1.0), (-2.108, -8.466e-07, 1.0), (-2.108, 2.108, -1.0), (-2.108, 2.108, 1.0), (1.473e-07, -8.466e-07, -1.0), (-9.112e-08, 2.108, -1.0), (-9.112e-08, 2.108, 1.0), (-2.435, -8.466e-07, 1.752), (-2.435, 2.435, 1.752), (-9.112e-08, 2.435, 1.752), (-2.435, -8.466e-07, 2.658), (-2.435, 2.435, 2.658), (-9.112e-08, 2.435, 2.658), (-2.179, -8.466e-07, 2.658), (-2.179, 2.179, 2.658), (-9.112e-08, 2.179, 2.658), (-2.179, -8.466e-07, 2.486), (-2.179, 2.179, 2.486), (-9.112e-08, 2.179, 2.486), (1.473e-07, -8.466e-07, 2.486)], [], [(0, 1, 3, 2), (2, 3, 6, 5), (2, 5, 4, 0), (6, 3, 8, 9), (3, 1, 7, 8), (11, 10, 13, 14), (8, 7, 10, 11), (9, 8, 11, 12), (12, 11, 14, 15), (18, 17, 16, 19), (15, 14, 17, 18), (14, 13, 16, 17)])
_uv = me_cube_002.uv_layers.new(name='UVMap')
_uv.uv.foreach_set('vector', [0.375, 0.0, 0.625, 0.0, 0.625, 0.25, 0.375, 0.25, 0.375, 0.25, 0.625, 0.25, 0.625, 0.5, 0.375, 0.5, 0.125, 0.5, 0.375, 0.5, 0.375, 0.75, 0.125, 0.75, 0.625, 0.5, 0.625, 0.25, 0.625, 0.25, 0.625, 0.5, 0.625, 0.25, 0.625, 0.0, 0.625, 0.0, 0.625, 0.25, 0.625, 0.25, 0.625, 0.0, 0.625, 0.0, 0.625, 0.25, 0.625, 0.25, 0.625, 0.0, 0.625, 0.0, 0.625, 0.25, 0.625, 0.5, 0.625, 0.25, 0.625, 0.25, 0.625, 0.5, 0.625, 0.5, 0.625, 0.25, 0.625, 0.25, 0.625, 0.5, 0.625, 0.5, 0.875, 0.5, 0.875, 0.75, 0.625, 0.75, 0.625, 0.5, 0.625, 0.25, 0.625, 0.25, 0.625, 0.5, 0.625, 0.25, 0.625, 0.0, 0.625, 0.0, 0.625, 0.25])
me_cube_002.use_remesh_fix_poles = True
me_cube_002.use_remesh_preserve_attributes = False
me_cube_002.update()
me_cube_007 = bpy.data.meshes.new('Cube.007')
me_cube_007.from_pydata([(-16.55, -8.236, 24.9), (-16.55, -8.236, 26.68), (-16.55, -6.399, 24.9), (-16.55, -6.399, 26.68), (-14.65, -8.236, 24.86), (-14.61, -8.236, 26.68), (-14.65, -6.399, 24.86), (-14.61, -6.399, 26.68), (-16.09, -6.399, 23.68), (-16.09, -8.236, 23.68), (-14.61, -6.399, 23.66), (-14.61, -8.236, 23.66), (-16.55, -8.236, 27.89), (-16.55, -6.399, 27.89), (-15.56, -6.399, 27.89), (-14.61, -6.399, 26.79), (-14.61, -8.236, 26.79), (-15.56, -8.236, 27.89), (-15.56, -6.399, 24.88), (-15.56, -6.399, 26.68), (-15.56, -8.236, 24.88), (-15.56, -8.236, 26.68), (-15.56, -6.399, 23.67), (-15.56, -8.236, 23.67)], [], [(0, 1, 3, 2), (18, 19, 7, 6), (6, 7, 5, 4), (20, 21, 1, 0), (6, 4, 11, 10), (3, 1, 12, 13), (22, 10, 11, 23), (20, 0, 9, 23), (18, 6, 10, 22), (0, 2, 8, 9), (5, 7, 15, 16), (14, 13, 12, 17), (1, 21, 17, 12), (14, 17, 16, 15), (7, 19, 14, 15), (2, 18, 22, 8), (4, 20, 23, 11), (8, 22, 23, 9), (4, 5, 21, 20), (2, 3, 19, 18), (14, 19, 3, 13), (17, 21, 5, 16)])
_uv = me_cube_007.uv_layers.new(name='UVMap')
_uv.uv.foreach_set('vector', [0.375, 0.0, 0.625, 0.0, 0.625, 0.25, 0.375, 0.25, 0.375, 0.375, 0.625, 0.375, 0.625, 0.5, 0.375, 0.5, 0.375, 0.5, 0.625, 0.5, 0.625, 0.75, 0.375, 0.75, 0.375, 0.875, 0.625, 0.875, 0.625, 1.0, 0.375, 1.0, 0.375, 0.5, 0.375, 0.75, 0.375, 0.75, 0.375, 0.5, 0.625, 0.25, 0.625, 0.0, 0.625, 0.0, 0.625, 0.25, 0.25, 0.5, 0.375, 0.5, 0.375, 0.75, 0.25, 0.75, 0.375, 0.875, 0.375, 1.0, 0.375, 1.0, 0.375, 0.875, 0.375, 0.375, 0.375, 0.5, 0.375, 0.5, 0.375, 0.375, 0.375, 0.0, 0.375, 0.25, 0.375, 0.25, 0.375, 0.0, 0.625, 0.75, 0.625, 0.5, 0.625, 0.5, 0.625, 0.75, 0.7647, 0.5, 0.875, 0.5, 0.875, 0.75, 0.7647, 0.75, 0.625, 1.0, 0.625, 0.875, 0.625, 0.8897, 0.625, 1.0, 0.7647, 0.5, 0.7647, 0.75, 0.625, 0.75, 0.625, 0.5, 0.625, 0.5, 0.625, 0.375, 0.625, 0.3603, 0.625, 0.5, 0.375, 0.25, 0.375, 0.375, 0.375, 0.375, 0.375, 0.25, 0.375, 0.75, 0.375, 0.875, 0.375, 0.875, 0.375, 0.75, 0.125, 0.5, 0.25, 0.5, 0.25, 0.75, 0.125, 0.75, 0.375, 0.75, 0.625, 0.75, 0.625, 0.875, 0.375, 0.875, 0.375, 0.25, 0.625, 0.25, 0.625, 0.375, 0.375, 0.375, 0.625, 0.3603, 0.625, 0.375, 0.625, 0.25, 0.625, 0.25, 0.625, 0.8897, 0.625, 0.875, 0.625, 0.75, 0.625, 0.75])
me_cube_007.use_remesh_fix_poles = True
me_cube_007.use_remesh_preserve_attributes = False
me_cube_007.update()
me_cube_009 = bpy.data.meshes.new('Cube.009')
me_cube_009.from_pydata([(-16.55, -8.236, 24.9), (-16.55, -8.236, 26.68), (-16.55, -6.399, 24.9), (-16.55, -6.399, 26.68), (-14.65, -8.236, 24.86), (-14.61, -8.236, 26.68), (-14.65, -6.399, 24.86), (-14.61, -6.399, 26.68), (-16.09, -6.399, 23.68), (-16.09, -8.236, 23.68), (-14.61, -6.399, 23.66), (-14.61, -8.236, 23.66), (-16.55, -8.236, 27.89), (-16.55, -6.399, 27.89), (-15.56, -6.399, 27.89), (-14.61, -6.399, 26.79), (-14.61, -8.236, 26.79), (-15.56, -8.236, 27.89), (-15.56, -6.399, 24.88), (-15.56, -6.399, 26.68), (-15.56, -8.236, 24.88), (-15.56, -8.236, 26.68), (-15.56, -6.399, 23.67), (-15.56, -8.236, 23.67)], [], [(0, 1, 3, 2), (18, 19, 7, 6), (6, 7, 5, 4), (20, 21, 1, 0), (6, 4, 11, 10), (3, 1, 12, 13), (22, 10, 11, 23), (20, 0, 9, 23), (18, 6, 10, 22), (0, 2, 8, 9), (5, 7, 15, 16), (14, 13, 12, 17), (1, 21, 17, 12), (14, 17, 16, 15), (7, 19, 14, 15), (2, 18, 22, 8), (4, 20, 23, 11), (8, 22, 23, 9), (4, 5, 21, 20), (2, 3, 19, 18), (14, 19, 3, 13), (17, 21, 5, 16)])
_uv = me_cube_009.uv_layers.new(name='UVMap')
_uv.uv.foreach_set('vector', [0.375, 0.0, 0.625, 0.0, 0.625, 0.25, 0.375, 0.25, 0.375, 0.375, 0.625, 0.375, 0.625, 0.5, 0.375, 0.5, 0.375, 0.5, 0.625, 0.5, 0.625, 0.75, 0.375, 0.75, 0.375, 0.875, 0.625, 0.875, 0.625, 1.0, 0.375, 1.0, 0.375, 0.5, 0.375, 0.75, 0.375, 0.75, 0.375, 0.5, 0.625, 0.25, 0.625, 0.0, 0.625, 0.0, 0.625, 0.25, 0.25, 0.5, 0.375, 0.5, 0.375, 0.75, 0.25, 0.75, 0.375, 0.875, 0.375, 1.0, 0.375, 1.0, 0.375, 0.875, 0.375, 0.375, 0.375, 0.5, 0.375, 0.5, 0.375, 0.375, 0.375, 0.0, 0.375, 0.25, 0.375, 0.25, 0.375, 0.0, 0.625, 0.75, 0.625, 0.5, 0.625, 0.5, 0.625, 0.75, 0.7647, 0.5, 0.875, 0.5, 0.875, 0.75, 0.7647, 0.75, 0.625, 1.0, 0.625, 0.875, 0.625, 0.8897, 0.625, 1.0, 0.7647, 0.5, 0.7647, 0.75, 0.625, 0.75, 0.625, 0.5, 0.625, 0.5, 0.625, 0.375, 0.625, 0.3603, 0.625, 0.5, 0.375, 0.25, 0.375, 0.375, 0.375, 0.375, 0.375, 0.25, 0.375, 0.75, 0.375, 0.875, 0.375, 0.875, 0.375, 0.75, 0.125, 0.5, 0.25, 0.5, 0.25, 0.75, 0.125, 0.75, 0.375, 0.75, 0.625, 0.75, 0.625, 0.875, 0.375, 0.875, 0.375, 0.25, 0.625, 0.25, 0.625, 0.375, 0.375, 0.375, 0.625, 0.3603, 0.625, 0.375, 0.625, 0.25, 0.625, 0.25, 0.625, 0.8897, 0.625, 0.875, 0.625, 0.75, 0.625, 0.75])
me_cube_009.use_remesh_fix_poles = True
me_cube_009.use_remesh_preserve_attributes = False
me_cube_009.update()

# ---- objects
ob_light = bpy.data.objects.new('Light', light_light)
ob_camera = bpy.data.objects.new('Camera', cam_camera)
ob_cylinder = bpy.data.objects.new('Cylinder', me_cylinder_002)
ob_cube = bpy.data.objects.new('Cube', me_cube_002)
ob_cube_004 = bpy.data.objects.new('Cube.004', me_cube_007)
ob_cube_001 = bpy.data.objects.new('Cube.001', me_cube_009)

# ---- transforms, parenting, visibility, modifiers, constraints
ob_light.location = (4.076, 1.005, 5.904)
ob_light.rotation_euler = (0.6503, 0.05522, 1.866)
ob_light.lock_rotations_4d = False
ob_light.empty_display_type = 'ARROWS'
ob_light.color = (0.0, 0.0, 0.0, 0.0)
ob_light.lineart.crease_threshold = 0.0
ob_camera.location = (0.0, -4.934, 2.396)
ob_camera.rotation_euler = (1.277, -0.0, 0.0)
ob_camera.lock_rotations_4d = False
ob_camera.empty_display_type = 'ARROWS'
ob_camera.color = (0.0, 0.0, 0.0, 0.0)
ob_camera.display_type = 'WIRE'
ob_camera.lineart.crease_threshold = 0.0
ob_cylinder.location = (0.0, 0.0, 0.0)
ob_cylinder.scale = (0.166, 0.166, 0.4155)
_m = ob_cylinder.modifiers.new('Mirror', 'MIRROR')
_m.use_axis = (True, True, False)
_m = ob_cylinder.modifiers.new('Auto Smooth', 'NODES')
_m.node_group = ng_auto_smooth
_gi = [s.identifier for s in ng_auto_smooth.interface.items_tree if s.item_type == 'SOCKET' and s.in_out == 'INPUT']
_m[_gi[1]] = 0.5236  # Angle
ob_cube.location = (0.0, 0.0, 0.2403)
ob_cube.scale = (0.4046, 0.4046, 0.2731)
_m = ob_cube.modifiers.new('Mirror', 'MIRROR')
_m.use_axis = (True, True, False)
ob_cube_004.location = (0.1472, 0.0, 0.09843)
ob_cube_004.rotation_euler = (0.0, -0.0, 1.571)
ob_cube_004.scale = (-0.0611, 0.08914, 0.03394)
_m = ob_cube_004.modifiers.new('Array', 'ARRAY')
_m.count = 7
_m.relative_offset_displace = (0.0, 1.6, 0.0)
_m = ob_cube_004.modifiers.new('Mirror', 'MIRROR')
ob_cube_001.location = (0.0, 0.132, 0.09843)
ob_cube_001.rotation_euler = (0.0, -0.0, 3.142)
ob_cube_001.scale = (-0.0611, 0.08914, 0.03394)
_m = ob_cube_001.modifiers.new('Array', 'ARRAY')
_m.count = 7
_m.relative_offset_displace = (0.0, 1.6, 0.0)
_m = ob_cube_001.modifiers.new('Mirror', 'MIRROR')

# ---- collection membership
col_collection.objects.link(ob_light)
col_collection.objects.link(ob_camera)
col_collection.objects.link(ob_cylinder)
col_collection.objects.link(ob_cube)
col_collection.objects.link(ob_cube_004)
col_collection.objects.link(ob_cube_001)

# ---- scene / render settings (as saved in the file)
scene.camera = ob_camera
scene.frame_start = 1; scene.frame_end = 250; scene.frame_set(0)
scene.render.engine = 'BLENDER_EEVEE_NEXT'
scene.cycles.use_denoising = False
scene.cycles.samples = 128
scene.cycles.sampling_pattern = 'TABULATED_SOBOL'
scene.cycles.use_adaptive_sampling = False
scene.cycles.use_light_tree = False
scene.view_settings.view_transform = 'Filmic'
bpy.context.view_layer.update()
